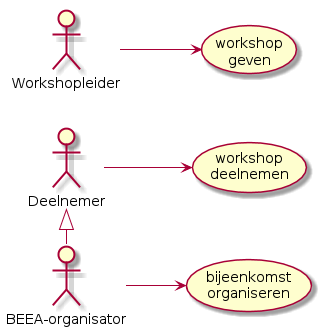

The diagram above was rendered by PlantUML. Its source (embedded in the PNG):
@startuml

left to right direction

:BEEA-organisator: as beea
:Deelnemer: as deelnemer
:Workshopleider: as workshopleider

deelnemer <|-right- beea

deelnemer -down-> (workshop\ndeelnemen)
beea -down-> (bijeenkomst\norganiseren)
workshopleider -down-> (workshop\ngeven)

@enduml